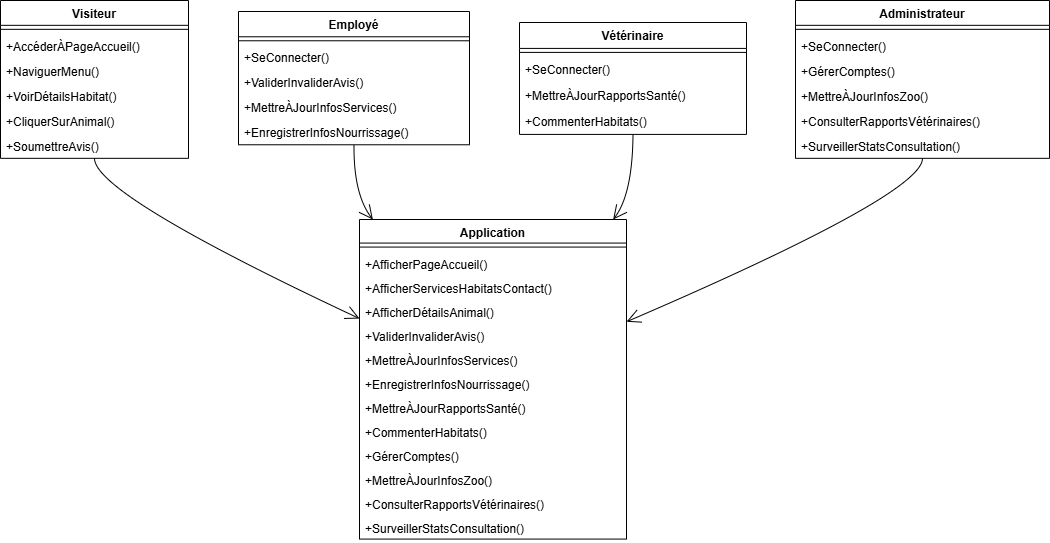

The diagram above was exported from draw.io. Its source (the exported page's mxGraphModel, read from the mxfile embedded in the PNG):
<mxGraphModel dx="1002" dy="569" grid="1" gridSize="10" guides="1" tooltips="1" connect="1" arrows="1" fold="1" page="1" pageScale="1" pageWidth="827" pageHeight="1169" math="0" shadow="0">
  <root>
    <mxCell id="WIyWlLk6GJQsqaUBKTNV-0" />
    <mxCell id="WIyWlLk6GJQsqaUBKTNV-1" parent="WIyWlLk6GJQsqaUBKTNV-0" />
    <mxCell id="Ag0LEEe5u8codZj9XnVh-0" value="Visiteur" style="swimlane;fontStyle=1;align=center;verticalAlign=top;childLayout=stackLayout;horizontal=1;startSize=24.830768291766827;horizontalStack=0;resizeParent=1;resizeParentMax=0;resizeLast=0;collapsible=0;marginBottom=0;" vertex="1" parent="WIyWlLk6GJQsqaUBKTNV-1">
      <mxGeometry x="120" y="520" width="188" height="157.83076829176684" as="geometry" />
    </mxCell>
    <mxCell id="Ag0LEEe5u8codZj9XnVh-1" style="line;strokeWidth=1;fillColor=none;align=left;verticalAlign=middle;spacingTop=-1;spacingLeft=3;spacingRight=3;rotatable=0;labelPosition=right;points=[];portConstraint=eastwest;strokeColor=inherit;" vertex="1" parent="Ag0LEEe5u8codZj9XnVh-0">
      <mxGeometry y="24.830768291766827" width="188" height="8" as="geometry" />
    </mxCell>
    <mxCell id="Ag0LEEe5u8codZj9XnVh-2" value="+AccéderÀPageAccueil()" style="text;strokeColor=none;fillColor=none;align=left;verticalAlign=top;spacingLeft=4;spacingRight=4;overflow=hidden;rotatable=0;points=[[0,0.5],[1,0.5]];portConstraint=eastwest;" vertex="1" parent="Ag0LEEe5u8codZj9XnVh-0">
      <mxGeometry y="32.83076829176683" width="188" height="25" as="geometry" />
    </mxCell>
    <mxCell id="Ag0LEEe5u8codZj9XnVh-3" value="+NaviguerMenu()" style="text;strokeColor=none;fillColor=none;align=left;verticalAlign=top;spacingLeft=4;spacingRight=4;overflow=hidden;rotatable=0;points=[[0,0.5],[1,0.5]];portConstraint=eastwest;" vertex="1" parent="Ag0LEEe5u8codZj9XnVh-0">
      <mxGeometry y="57.83076829176683" width="188" height="25" as="geometry" />
    </mxCell>
    <mxCell id="Ag0LEEe5u8codZj9XnVh-4" value="+VoirDétailsHabitat()" style="text;strokeColor=none;fillColor=none;align=left;verticalAlign=top;spacingLeft=4;spacingRight=4;overflow=hidden;rotatable=0;points=[[0,0.5],[1,0.5]];portConstraint=eastwest;" vertex="1" parent="Ag0LEEe5u8codZj9XnVh-0">
      <mxGeometry y="82.83076829176683" width="188" height="25" as="geometry" />
    </mxCell>
    <mxCell id="Ag0LEEe5u8codZj9XnVh-5" value="+CliquerSurAnimal()" style="text;strokeColor=none;fillColor=none;align=left;verticalAlign=top;spacingLeft=4;spacingRight=4;overflow=hidden;rotatable=0;points=[[0,0.5],[1,0.5]];portConstraint=eastwest;" vertex="1" parent="Ag0LEEe5u8codZj9XnVh-0">
      <mxGeometry y="107.83076829176683" width="188" height="25" as="geometry" />
    </mxCell>
    <mxCell id="Ag0LEEe5u8codZj9XnVh-6" value="+SoumettreAvis()" style="text;strokeColor=none;fillColor=none;align=left;verticalAlign=top;spacingLeft=4;spacingRight=4;overflow=hidden;rotatable=0;points=[[0,0.5],[1,0.5]];portConstraint=eastwest;" vertex="1" parent="Ag0LEEe5u8codZj9XnVh-0">
      <mxGeometry y="132.83076829176684" width="188" height="25" as="geometry" />
    </mxCell>
    <mxCell id="Ag0LEEe5u8codZj9XnVh-7" value="Application" style="swimlane;fontStyle=1;align=center;verticalAlign=top;childLayout=stackLayout;horizontal=1;startSize=23.57037127459491;horizontalStack=0;resizeParent=1;resizeParentMax=0;resizeLast=0;collapsible=0;marginBottom=0;" vertex="1" parent="WIyWlLk6GJQsqaUBKTNV-1">
      <mxGeometry x="479" y="739" width="267" height="319.5703712745949" as="geometry" />
    </mxCell>
    <mxCell id="Ag0LEEe5u8codZj9XnVh-8" style="line;strokeWidth=1;fillColor=none;align=left;verticalAlign=middle;spacingTop=-1;spacingLeft=3;spacingRight=3;rotatable=0;labelPosition=right;points=[];portConstraint=eastwest;strokeColor=inherit;" vertex="1" parent="Ag0LEEe5u8codZj9XnVh-7">
      <mxGeometry y="23.57037127459491" width="267" height="8" as="geometry" />
    </mxCell>
    <mxCell id="Ag0LEEe5u8codZj9XnVh-9" value="+AfficherPageAccueil()" style="text;strokeColor=none;fillColor=none;align=left;verticalAlign=top;spacingLeft=4;spacingRight=4;overflow=hidden;rotatable=0;points=[[0,0.5],[1,0.5]];portConstraint=eastwest;" vertex="1" parent="Ag0LEEe5u8codZj9XnVh-7">
      <mxGeometry y="31.57037127459491" width="267" height="24" as="geometry" />
    </mxCell>
    <mxCell id="Ag0LEEe5u8codZj9XnVh-10" value="+AfficherServicesHabitatsContact()" style="text;strokeColor=none;fillColor=none;align=left;verticalAlign=top;spacingLeft=4;spacingRight=4;overflow=hidden;rotatable=0;points=[[0,0.5],[1,0.5]];portConstraint=eastwest;" vertex="1" parent="Ag0LEEe5u8codZj9XnVh-7">
      <mxGeometry y="55.570371274594905" width="267" height="24" as="geometry" />
    </mxCell>
    <mxCell id="Ag0LEEe5u8codZj9XnVh-11" value="+AfficherDétailsAnimal()" style="text;strokeColor=none;fillColor=none;align=left;verticalAlign=top;spacingLeft=4;spacingRight=4;overflow=hidden;rotatable=0;points=[[0,0.5],[1,0.5]];portConstraint=eastwest;" vertex="1" parent="Ag0LEEe5u8codZj9XnVh-7">
      <mxGeometry y="79.5703712745949" width="267" height="24" as="geometry" />
    </mxCell>
    <mxCell id="Ag0LEEe5u8codZj9XnVh-12" value="+ValiderInvaliderAvis()" style="text;strokeColor=none;fillColor=none;align=left;verticalAlign=top;spacingLeft=4;spacingRight=4;overflow=hidden;rotatable=0;points=[[0,0.5],[1,0.5]];portConstraint=eastwest;" vertex="1" parent="Ag0LEEe5u8codZj9XnVh-7">
      <mxGeometry y="103.5703712745949" width="267" height="24" as="geometry" />
    </mxCell>
    <mxCell id="Ag0LEEe5u8codZj9XnVh-13" value="+MettreÀJourInfosServices()" style="text;strokeColor=none;fillColor=none;align=left;verticalAlign=top;spacingLeft=4;spacingRight=4;overflow=hidden;rotatable=0;points=[[0,0.5],[1,0.5]];portConstraint=eastwest;" vertex="1" parent="Ag0LEEe5u8codZj9XnVh-7">
      <mxGeometry y="127.5703712745949" width="267" height="24" as="geometry" />
    </mxCell>
    <mxCell id="Ag0LEEe5u8codZj9XnVh-14" value="+EnregistrerInfosNourrissage()" style="text;strokeColor=none;fillColor=none;align=left;verticalAlign=top;spacingLeft=4;spacingRight=4;overflow=hidden;rotatable=0;points=[[0,0.5],[1,0.5]];portConstraint=eastwest;" vertex="1" parent="Ag0LEEe5u8codZj9XnVh-7">
      <mxGeometry y="151.5703712745949" width="267" height="24" as="geometry" />
    </mxCell>
    <mxCell id="Ag0LEEe5u8codZj9XnVh-15" value="+MettreÀJourRapportsSanté()" style="text;strokeColor=none;fillColor=none;align=left;verticalAlign=top;spacingLeft=4;spacingRight=4;overflow=hidden;rotatable=0;points=[[0,0.5],[1,0.5]];portConstraint=eastwest;" vertex="1" parent="Ag0LEEe5u8codZj9XnVh-7">
      <mxGeometry y="175.5703712745949" width="267" height="24" as="geometry" />
    </mxCell>
    <mxCell id="Ag0LEEe5u8codZj9XnVh-16" value="+CommenterHabitats()" style="text;strokeColor=none;fillColor=none;align=left;verticalAlign=top;spacingLeft=4;spacingRight=4;overflow=hidden;rotatable=0;points=[[0,0.5],[1,0.5]];portConstraint=eastwest;" vertex="1" parent="Ag0LEEe5u8codZj9XnVh-7">
      <mxGeometry y="199.5703712745949" width="267" height="24" as="geometry" />
    </mxCell>
    <mxCell id="Ag0LEEe5u8codZj9XnVh-17" value="+GérerComptes()" style="text;strokeColor=none;fillColor=none;align=left;verticalAlign=top;spacingLeft=4;spacingRight=4;overflow=hidden;rotatable=0;points=[[0,0.5],[1,0.5]];portConstraint=eastwest;" vertex="1" parent="Ag0LEEe5u8codZj9XnVh-7">
      <mxGeometry y="223.5703712745949" width="267" height="24" as="geometry" />
    </mxCell>
    <mxCell id="Ag0LEEe5u8codZj9XnVh-18" value="+MettreÀJourInfosZoo()" style="text;strokeColor=none;fillColor=none;align=left;verticalAlign=top;spacingLeft=4;spacingRight=4;overflow=hidden;rotatable=0;points=[[0,0.5],[1,0.5]];portConstraint=eastwest;" vertex="1" parent="Ag0LEEe5u8codZj9XnVh-7">
      <mxGeometry y="247.5703712745949" width="267" height="24" as="geometry" />
    </mxCell>
    <mxCell id="Ag0LEEe5u8codZj9XnVh-19" value="+ConsulterRapportsVétérinaires()" style="text;strokeColor=none;fillColor=none;align=left;verticalAlign=top;spacingLeft=4;spacingRight=4;overflow=hidden;rotatable=0;points=[[0,0.5],[1,0.5]];portConstraint=eastwest;" vertex="1" parent="Ag0LEEe5u8codZj9XnVh-7">
      <mxGeometry y="271.5703712745949" width="267" height="24" as="geometry" />
    </mxCell>
    <mxCell id="Ag0LEEe5u8codZj9XnVh-20" value="+SurveillerStatsConsultation()" style="text;strokeColor=none;fillColor=none;align=left;verticalAlign=top;spacingLeft=4;spacingRight=4;overflow=hidden;rotatable=0;points=[[0,0.5],[1,0.5]];portConstraint=eastwest;" vertex="1" parent="Ag0LEEe5u8codZj9XnVh-7">
      <mxGeometry y="295.5703712745949" width="267" height="24" as="geometry" />
    </mxCell>
    <mxCell id="Ag0LEEe5u8codZj9XnVh-21" value="Administrateur" style="swimlane;fontStyle=1;align=center;verticalAlign=top;childLayout=stackLayout;horizontal=1;startSize=24.830768291766827;horizontalStack=0;resizeParent=1;resizeParentMax=0;resizeLast=0;collapsible=0;marginBottom=0;" vertex="1" parent="WIyWlLk6GJQsqaUBKTNV-1">
      <mxGeometry x="915" y="520" width="254" height="157.83076829176684" as="geometry" />
    </mxCell>
    <mxCell id="Ag0LEEe5u8codZj9XnVh-22" style="line;strokeWidth=1;fillColor=none;align=left;verticalAlign=middle;spacingTop=-1;spacingLeft=3;spacingRight=3;rotatable=0;labelPosition=right;points=[];portConstraint=eastwest;strokeColor=inherit;" vertex="1" parent="Ag0LEEe5u8codZj9XnVh-21">
      <mxGeometry y="24.830768291766827" width="254" height="8" as="geometry" />
    </mxCell>
    <mxCell id="Ag0LEEe5u8codZj9XnVh-23" value="+SeConnecter()" style="text;strokeColor=none;fillColor=none;align=left;verticalAlign=top;spacingLeft=4;spacingRight=4;overflow=hidden;rotatable=0;points=[[0,0.5],[1,0.5]];portConstraint=eastwest;" vertex="1" parent="Ag0LEEe5u8codZj9XnVh-21">
      <mxGeometry y="32.83076829176683" width="254" height="25" as="geometry" />
    </mxCell>
    <mxCell id="Ag0LEEe5u8codZj9XnVh-24" value="+GérerComptes()" style="text;strokeColor=none;fillColor=none;align=left;verticalAlign=top;spacingLeft=4;spacingRight=4;overflow=hidden;rotatable=0;points=[[0,0.5],[1,0.5]];portConstraint=eastwest;" vertex="1" parent="Ag0LEEe5u8codZj9XnVh-21">
      <mxGeometry y="57.83076829176683" width="254" height="25" as="geometry" />
    </mxCell>
    <mxCell id="Ag0LEEe5u8codZj9XnVh-25" value="+MettreÀJourInfosZoo()" style="text;strokeColor=none;fillColor=none;align=left;verticalAlign=top;spacingLeft=4;spacingRight=4;overflow=hidden;rotatable=0;points=[[0,0.5],[1,0.5]];portConstraint=eastwest;" vertex="1" parent="Ag0LEEe5u8codZj9XnVh-21">
      <mxGeometry y="82.83076829176683" width="254" height="25" as="geometry" />
    </mxCell>
    <mxCell id="Ag0LEEe5u8codZj9XnVh-26" value="+ConsulterRapportsVétérinaires()" style="text;strokeColor=none;fillColor=none;align=left;verticalAlign=top;spacingLeft=4;spacingRight=4;overflow=hidden;rotatable=0;points=[[0,0.5],[1,0.5]];portConstraint=eastwest;" vertex="1" parent="Ag0LEEe5u8codZj9XnVh-21">
      <mxGeometry y="107.83076829176683" width="254" height="25" as="geometry" />
    </mxCell>
    <mxCell id="Ag0LEEe5u8codZj9XnVh-27" value="+SurveillerStatsConsultation()" style="text;strokeColor=none;fillColor=none;align=left;verticalAlign=top;spacingLeft=4;spacingRight=4;overflow=hidden;rotatable=0;points=[[0,0.5],[1,0.5]];portConstraint=eastwest;" vertex="1" parent="Ag0LEEe5u8codZj9XnVh-21">
      <mxGeometry y="132.83076829176684" width="254" height="25" as="geometry" />
    </mxCell>
    <mxCell id="Ag0LEEe5u8codZj9XnVh-28" value="Employé" style="swimlane;fontStyle=1;align=center;verticalAlign=top;childLayout=stackLayout;horizontal=1;startSize=25.272727272727273;horizontalStack=0;resizeParent=1;resizeParentMax=0;resizeLast=0;collapsible=0;marginBottom=0;" vertex="1" parent="WIyWlLk6GJQsqaUBKTNV-1">
      <mxGeometry x="358" y="531" width="231" height="133.27272727272728" as="geometry" />
    </mxCell>
    <mxCell id="Ag0LEEe5u8codZj9XnVh-29" style="line;strokeWidth=1;fillColor=none;align=left;verticalAlign=middle;spacingTop=-1;spacingLeft=3;spacingRight=3;rotatable=0;labelPosition=right;points=[];portConstraint=eastwest;strokeColor=inherit;" vertex="1" parent="Ag0LEEe5u8codZj9XnVh-28">
      <mxGeometry y="25.272727272727273" width="231" height="8" as="geometry" />
    </mxCell>
    <mxCell id="Ag0LEEe5u8codZj9XnVh-30" value="+SeConnecter()" style="text;strokeColor=none;fillColor=none;align=left;verticalAlign=top;spacingLeft=4;spacingRight=4;overflow=hidden;rotatable=0;points=[[0,0.5],[1,0.5]];portConstraint=eastwest;" vertex="1" parent="Ag0LEEe5u8codZj9XnVh-28">
      <mxGeometry y="33.27272727272727" width="231" height="25" as="geometry" />
    </mxCell>
    <mxCell id="Ag0LEEe5u8codZj9XnVh-31" value="+ValiderInvaliderAvis()" style="text;strokeColor=none;fillColor=none;align=left;verticalAlign=top;spacingLeft=4;spacingRight=4;overflow=hidden;rotatable=0;points=[[0,0.5],[1,0.5]];portConstraint=eastwest;" vertex="1" parent="Ag0LEEe5u8codZj9XnVh-28">
      <mxGeometry y="58.27272727272727" width="231" height="25" as="geometry" />
    </mxCell>
    <mxCell id="Ag0LEEe5u8codZj9XnVh-32" value="+MettreÀJourInfosServices()" style="text;strokeColor=none;fillColor=none;align=left;verticalAlign=top;spacingLeft=4;spacingRight=4;overflow=hidden;rotatable=0;points=[[0,0.5],[1,0.5]];portConstraint=eastwest;" vertex="1" parent="Ag0LEEe5u8codZj9XnVh-28">
      <mxGeometry y="83.27272727272728" width="231" height="25" as="geometry" />
    </mxCell>
    <mxCell id="Ag0LEEe5u8codZj9XnVh-33" value="+EnregistrerInfosNourrissage()" style="text;strokeColor=none;fillColor=none;align=left;verticalAlign=top;spacingLeft=4;spacingRight=4;overflow=hidden;rotatable=0;points=[[0,0.5],[1,0.5]];portConstraint=eastwest;" vertex="1" parent="Ag0LEEe5u8codZj9XnVh-28">
      <mxGeometry y="108.27272727272728" width="231" height="25" as="geometry" />
    </mxCell>
    <mxCell id="Ag0LEEe5u8codZj9XnVh-34" value="Vétérinaire" style="swimlane;fontStyle=1;align=center;verticalAlign=top;childLayout=stackLayout;horizontal=1;startSize=25.91111077202691;horizontalStack=0;resizeParent=1;resizeParentMax=0;resizeLast=0;collapsible=0;marginBottom=0;" vertex="1" parent="WIyWlLk6GJQsqaUBKTNV-1">
      <mxGeometry x="639" y="542" width="227" height="111.91111077202692" as="geometry" />
    </mxCell>
    <mxCell id="Ag0LEEe5u8codZj9XnVh-35" style="line;strokeWidth=1;fillColor=none;align=left;verticalAlign=middle;spacingTop=-1;spacingLeft=3;spacingRight=3;rotatable=0;labelPosition=right;points=[];portConstraint=eastwest;strokeColor=inherit;" vertex="1" parent="Ag0LEEe5u8codZj9XnVh-34">
      <mxGeometry y="25.91111077202691" width="227" height="8" as="geometry" />
    </mxCell>
    <mxCell id="Ag0LEEe5u8codZj9XnVh-36" value="+SeConnecter()" style="text;strokeColor=none;fillColor=none;align=left;verticalAlign=top;spacingLeft=4;spacingRight=4;overflow=hidden;rotatable=0;points=[[0,0.5],[1,0.5]];portConstraint=eastwest;" vertex="1" parent="Ag0LEEe5u8codZj9XnVh-34">
      <mxGeometry y="33.91111077202691" width="227" height="26" as="geometry" />
    </mxCell>
    <mxCell id="Ag0LEEe5u8codZj9XnVh-37" value="+MettreÀJourRapportsSanté()" style="text;strokeColor=none;fillColor=none;align=left;verticalAlign=top;spacingLeft=4;spacingRight=4;overflow=hidden;rotatable=0;points=[[0,0.5],[1,0.5]];portConstraint=eastwest;" vertex="1" parent="Ag0LEEe5u8codZj9XnVh-34">
      <mxGeometry y="59.91111077202691" width="227" height="26" as="geometry" />
    </mxCell>
    <mxCell id="Ag0LEEe5u8codZj9XnVh-38" value="+CommenterHabitats()" style="text;strokeColor=none;fillColor=none;align=left;verticalAlign=top;spacingLeft=4;spacingRight=4;overflow=hidden;rotatable=0;points=[[0,0.5],[1,0.5]];portConstraint=eastwest;" vertex="1" parent="Ag0LEEe5u8codZj9XnVh-34">
      <mxGeometry y="85.91111077202692" width="227" height="26" as="geometry" />
    </mxCell>
    <mxCell id="Ag0LEEe5u8codZj9XnVh-39" value="" style="curved=1;startArrow=none;endArrow=open;endSize=12;exitX=0.5;exitY=1;entryX=0;entryY=0.31;rounded=0;" edge="1" parent="WIyWlLk6GJQsqaUBKTNV-1" source="Ag0LEEe5u8codZj9XnVh-0" target="Ag0LEEe5u8codZj9XnVh-7">
      <mxGeometry relative="1" as="geometry">
        <Array as="points">
          <mxPoint x="214" y="714" />
        </Array>
      </mxGeometry>
    </mxCell>
    <mxCell id="Ag0LEEe5u8codZj9XnVh-40" value="" style="curved=1;startArrow=none;endArrow=open;endSize=12;exitX=0.5;exitY=1;entryX=0.05;entryY=0;rounded=0;" edge="1" parent="WIyWlLk6GJQsqaUBKTNV-1" source="Ag0LEEe5u8codZj9XnVh-28" target="Ag0LEEe5u8codZj9XnVh-7">
      <mxGeometry relative="1" as="geometry">
        <Array as="points">
          <mxPoint x="473" y="714" />
        </Array>
      </mxGeometry>
    </mxCell>
    <mxCell id="Ag0LEEe5u8codZj9XnVh-41" value="" style="curved=1;startArrow=none;endArrow=open;endSize=12;exitX=0.5;exitY=1;entryX=0.95;entryY=0;rounded=0;" edge="1" parent="WIyWlLk6GJQsqaUBKTNV-1" source="Ag0LEEe5u8codZj9XnVh-34" target="Ag0LEEe5u8codZj9XnVh-7">
      <mxGeometry relative="1" as="geometry">
        <Array as="points">
          <mxPoint x="752" y="714" />
        </Array>
      </mxGeometry>
    </mxCell>
    <mxCell id="Ag0LEEe5u8codZj9XnVh-42" value="" style="curved=1;startArrow=none;endArrow=open;endSize=12;exitX=0.5;exitY=1;entryX=1;entryY=0.32;rounded=0;" edge="1" parent="WIyWlLk6GJQsqaUBKTNV-1" source="Ag0LEEe5u8codZj9XnVh-21" target="Ag0LEEe5u8codZj9XnVh-7">
      <mxGeometry relative="1" as="geometry">
        <Array as="points">
          <mxPoint x="1042" y="714" />
        </Array>
      </mxGeometry>
    </mxCell>
  </root>
</mxGraphModel>